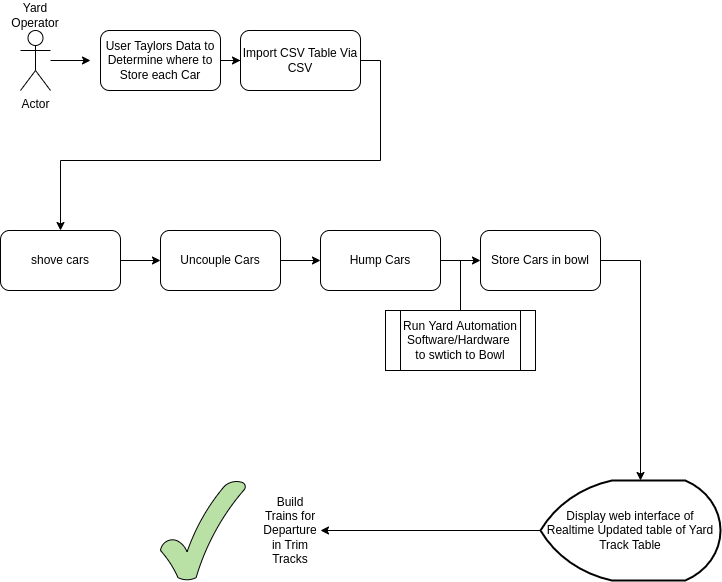

The diagram above was exported from draw.io. Its source (the exported page's mxGraphModel, read from the mxfile embedded in the PNG):
<mxGraphModel dx="1462" dy="1233" grid="1" gridSize="10" guides="1" tooltips="1" connect="1" arrows="1" fold="1" page="1" pageScale="1" pageWidth="850" pageHeight="1100" math="0" shadow="0">
  <root>
    <mxCell id="0" />
    <mxCell id="1" parent="0" />
    <mxCell id="wzxwbdTy68dWx9Tz6d5z-12" style="edgeStyle=orthogonalEdgeStyle;rounded=0;orthogonalLoop=1;jettySize=auto;html=1;entryX=0;entryY=0.5;entryDx=0;entryDy=0;" edge="1" parent="1" source="wzxwbdTy68dWx9Tz6d5z-8" target="wzxwbdTy68dWx9Tz6d5z-9">
      <mxGeometry relative="1" as="geometry" />
    </mxCell>
    <mxCell id="wzxwbdTy68dWx9Tz6d5z-8" value="shove cars" style="rounded=1;whiteSpace=wrap;html=1;" vertex="1" parent="1">
      <mxGeometry x="40" y="360" width="120" height="60" as="geometry" />
    </mxCell>
    <mxCell id="wzxwbdTy68dWx9Tz6d5z-13" style="edgeStyle=orthogonalEdgeStyle;rounded=0;orthogonalLoop=1;jettySize=auto;html=1;entryX=0;entryY=0.5;entryDx=0;entryDy=0;" edge="1" parent="1" source="wzxwbdTy68dWx9Tz6d5z-9" target="wzxwbdTy68dWx9Tz6d5z-10">
      <mxGeometry relative="1" as="geometry" />
    </mxCell>
    <mxCell id="wzxwbdTy68dWx9Tz6d5z-9" value="Uncouple Cars" style="rounded=1;whiteSpace=wrap;html=1;" vertex="1" parent="1">
      <mxGeometry x="200" y="360" width="120" height="60" as="geometry" />
    </mxCell>
    <mxCell id="wzxwbdTy68dWx9Tz6d5z-14" style="edgeStyle=orthogonalEdgeStyle;rounded=0;orthogonalLoop=1;jettySize=auto;html=1;entryX=0;entryY=0.5;entryDx=0;entryDy=0;" edge="1" parent="1" source="wzxwbdTy68dWx9Tz6d5z-10" target="wzxwbdTy68dWx9Tz6d5z-11">
      <mxGeometry relative="1" as="geometry" />
    </mxCell>
    <mxCell id="wzxwbdTy68dWx9Tz6d5z-10" value="Hump Cars" style="rounded=1;whiteSpace=wrap;html=1;" vertex="1" parent="1">
      <mxGeometry x="360" y="360" width="120" height="60" as="geometry" />
    </mxCell>
    <mxCell id="wzxwbdTy68dWx9Tz6d5z-24" style="edgeStyle=orthogonalEdgeStyle;rounded=0;orthogonalLoop=1;jettySize=auto;html=1;" edge="1" parent="1" source="wzxwbdTy68dWx9Tz6d5z-11">
      <mxGeometry relative="1" as="geometry">
        <mxPoint x="680" y="610" as="targetPoint" />
      </mxGeometry>
    </mxCell>
    <mxCell id="wzxwbdTy68dWx9Tz6d5z-11" value="Store Cars in bowl" style="rounded=1;whiteSpace=wrap;html=1;" vertex="1" parent="1">
      <mxGeometry x="520" y="360" width="120" height="60" as="geometry" />
    </mxCell>
    <mxCell id="wzxwbdTy68dWx9Tz6d5z-19" style="edgeStyle=orthogonalEdgeStyle;rounded=0;orthogonalLoop=1;jettySize=auto;html=1;entryX=0;entryY=0.5;entryDx=0;entryDy=0;" edge="1" parent="1" source="wzxwbdTy68dWx9Tz6d5z-15" target="wzxwbdTy68dWx9Tz6d5z-16">
      <mxGeometry relative="1" as="geometry" />
    </mxCell>
    <mxCell id="wzxwbdTy68dWx9Tz6d5z-15" value="User Taylors Data to Determine where to Store each Car" style="rounded=1;whiteSpace=wrap;html=1;" vertex="1" parent="1">
      <mxGeometry x="140" y="160" width="120" height="60" as="geometry" />
    </mxCell>
    <mxCell id="wzxwbdTy68dWx9Tz6d5z-20" style="edgeStyle=orthogonalEdgeStyle;rounded=0;orthogonalLoop=1;jettySize=auto;html=1;exitX=1;exitY=0.5;exitDx=0;exitDy=0;entryX=0.5;entryY=0;entryDx=0;entryDy=0;" edge="1" parent="1" source="wzxwbdTy68dWx9Tz6d5z-16" target="wzxwbdTy68dWx9Tz6d5z-8">
      <mxGeometry relative="1" as="geometry" />
    </mxCell>
    <mxCell id="wzxwbdTy68dWx9Tz6d5z-16" value="Import CSV Table Via CSV" style="rounded=1;whiteSpace=wrap;html=1;" vertex="1" parent="1">
      <mxGeometry x="280" y="160" width="120" height="60" as="geometry" />
    </mxCell>
    <mxCell id="wzxwbdTy68dWx9Tz6d5z-18" style="edgeStyle=orthogonalEdgeStyle;rounded=0;orthogonalLoop=1;jettySize=auto;html=1;" edge="1" parent="1" source="wzxwbdTy68dWx9Tz6d5z-17">
      <mxGeometry relative="1" as="geometry">
        <mxPoint x="130" y="190" as="targetPoint" />
      </mxGeometry>
    </mxCell>
    <object label="Actor" id="wzxwbdTy68dWx9Tz6d5z-17">
      <mxCell style="shape=umlActor;verticalLabelPosition=bottom;verticalAlign=top;html=1;outlineConnect=0;" vertex="1" parent="1">
        <mxGeometry x="60" y="160" width="30" height="60" as="geometry" />
      </mxCell>
    </object>
    <mxCell id="wzxwbdTy68dWx9Tz6d5z-21" value="Run Yard Automation Software/Hardware&amp;nbsp; to swtich to Bowl" style="shape=process;whiteSpace=wrap;html=1;backgroundOutline=1;" vertex="1" parent="1">
      <mxGeometry x="425" y="440" width="150" height="60" as="geometry" />
    </mxCell>
    <mxCell id="wzxwbdTy68dWx9Tz6d5z-23" value="" style="endArrow=none;html=1;rounded=0;" edge="1" parent="1" source="wzxwbdTy68dWx9Tz6d5z-21">
      <mxGeometry width="50" height="50" relative="1" as="geometry">
        <mxPoint x="220" y="540" as="sourcePoint" />
        <mxPoint x="500" y="390" as="targetPoint" />
      </mxGeometry>
    </mxCell>
    <mxCell id="wzxwbdTy68dWx9Tz6d5z-26" style="edgeStyle=orthogonalEdgeStyle;rounded=0;orthogonalLoop=1;jettySize=auto;html=1;" edge="1" parent="1" source="wzxwbdTy68dWx9Tz6d5z-25" target="wzxwbdTy68dWx9Tz6d5z-28">
      <mxGeometry relative="1" as="geometry">
        <mxPoint x="400" y="660" as="targetPoint" />
      </mxGeometry>
    </mxCell>
    <mxCell id="wzxwbdTy68dWx9Tz6d5z-25" value="Display web interface of Realtime Updated table of Yard Track Table" style="strokeWidth=2;html=1;shape=mxgraph.flowchart.display;whiteSpace=wrap;" vertex="1" parent="1">
      <mxGeometry x="580" y="610" width="180" height="100" as="geometry" />
    </mxCell>
    <mxCell id="wzxwbdTy68dWx9Tz6d5z-27" value="" style="verticalLabelPosition=bottom;verticalAlign=top;html=1;shape=mxgraph.basic.tick;fillColor=#B9E0A5;" vertex="1" parent="1">
      <mxGeometry x="200" y="610" width="85" height="100" as="geometry" />
    </mxCell>
    <mxCell id="wzxwbdTy68dWx9Tz6d5z-28" value="Build Trains for Departure in Trim Tracks" style="text;html=1;strokeColor=none;fillColor=none;align=center;verticalAlign=middle;whiteSpace=wrap;rounded=0;" vertex="1" parent="1">
      <mxGeometry x="300" y="645" width="60" height="30" as="geometry" />
    </mxCell>
    <mxCell id="wzxwbdTy68dWx9Tz6d5z-33" value="Yard Operator" style="text;html=1;strokeColor=none;fillColor=none;align=center;verticalAlign=middle;whiteSpace=wrap;rounded=0;" vertex="1" parent="1">
      <mxGeometry x="45" y="130" width="60" height="30" as="geometry" />
    </mxCell>
  </root>
</mxGraphModel>